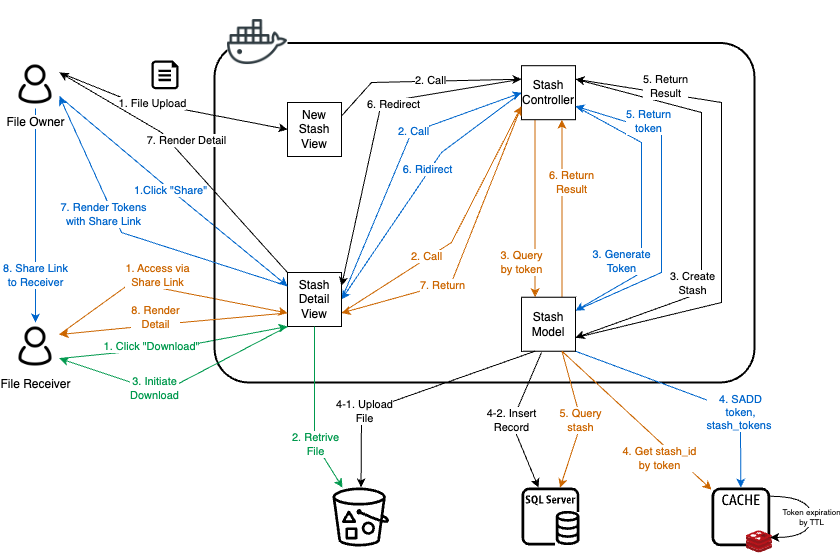

The diagram above was exported from draw.io. Its source (the exported page's mxGraphModel, read from the mxfile embedded in the PNG):
<mxGraphModel dx="1286" dy="1204" grid="1" gridSize="10" guides="1" tooltips="1" connect="1" arrows="1" fold="1" page="1" pageScale="1" pageWidth="1169" pageHeight="827" background="none" math="0" shadow="0">
  <root>
    <mxCell id="0" />
    <mxCell id="1" parent="0" />
    <mxCell id="5rFeYapUfcz5BnAI7AdN-19" value="" style="sketch=0;outlineConnect=0;fontColor=#232F3E;gradientColor=none;fillColor=#000000;strokeColor=none;dashed=0;verticalLabelPosition=bottom;verticalAlign=top;align=center;html=1;fontSize=12;fontStyle=0;aspect=fixed;pointerEvents=1;shape=mxgraph.aws4.bucket_with_objects;" parent="1" vertex="1">
      <mxGeometry x="541" y="665" width="56.73" height="59" as="geometry" />
    </mxCell>
    <mxCell id="5rFeYapUfcz5BnAI7AdN-20" value="" style="group" parent="1" connectable="0" vertex="1">
      <mxGeometry x="920" y="665" width="61" height="69" as="geometry" />
    </mxCell>
    <mxCell id="5rFeYapUfcz5BnAI7AdN-17" value="" style="sketch=0;outlineConnect=0;fontColor=#232F3E;gradientColor=none;fillColor=#000000;strokeColor=none;dashed=0;verticalLabelPosition=bottom;verticalAlign=top;align=center;html=1;fontSize=12;fontStyle=0;aspect=fixed;pointerEvents=1;shape=mxgraph.aws4.cache_node;" parent="5rFeYapUfcz5BnAI7AdN-20" vertex="1">
      <mxGeometry width="58.74074074074074" height="58.74074074074074" as="geometry" />
    </mxCell>
    <mxCell id="5rFeYapUfcz5BnAI7AdN-16" value="" style="image;sketch=0;aspect=fixed;html=1;points=[];align=center;fontSize=12;image=img/lib/mscae/Cache_Redis_Product.svg;" parent="5rFeYapUfcz5BnAI7AdN-20" vertex="1">
      <mxGeometry x="34.641975308641975" y="43.32151898734179" width="26.358024691358025" height="22.14074074074074" as="geometry" />
    </mxCell>
    <mxCell id="5rFeYapUfcz5BnAI7AdN-76" value="&lt;font color=&quot;#000000&quot; style=&quot;font-size: 8px;&quot;&gt;Token expiration&lt;br style=&quot;font-size: 8px;&quot;&gt;by TTL&lt;/font&gt;" style="edgeStyle=orthogonalEdgeStyle;shape=connector;rounded=0;orthogonalLoop=1;jettySize=auto;html=1;labelBackgroundColor=default;strokeColor=#000000;align=center;verticalAlign=middle;fontFamily=Helvetica;fontSize=8;fontColor=#CC6600;endArrow=classic;curved=1;" parent="5rFeYapUfcz5BnAI7AdN-20" source="5rFeYapUfcz5BnAI7AdN-17" target="5rFeYapUfcz5BnAI7AdN-17" edge="1">
      <mxGeometry x="0.0102" relative="1" as="geometry">
        <Array as="points">
          <mxPoint x="100" y="50" />
        </Array>
        <mxPoint as="offset" />
      </mxGeometry>
    </mxCell>
    <mxCell id="5rFeYapUfcz5BnAI7AdN-31" value="1. File Upload" style="rounded=0;orthogonalLoop=1;jettySize=auto;html=1;exitX=1;exitY=0.25;exitDx=0;exitDy=0;entryX=0;entryY=0.5;entryDx=0;entryDy=0;" parent="1" source="5rFeYapUfcz5BnAI7AdN-21" target="5rFeYapUfcz5BnAI7AdN-30" edge="1">
      <mxGeometry x="-0.168" relative="1" as="geometry">
        <Array as="points">
          <mxPoint x="330" y="275" />
        </Array>
        <mxPoint as="offset" />
      </mxGeometry>
    </mxCell>
    <mxCell id="5rFeYapUfcz5BnAI7AdN-51" style="rounded=0;orthogonalLoop=1;jettySize=auto;html=1;exitX=1;exitY=0.75;exitDx=0;exitDy=0;entryX=0;entryY=0.25;entryDx=0;entryDy=0;fontColor=#0066CC;strokeColor=#0066CC;" parent="1" source="5rFeYapUfcz5BnAI7AdN-21" target="5rFeYapUfcz5BnAI7AdN-44" edge="1">
      <mxGeometry relative="1" as="geometry">
        <Array as="points">
          <mxPoint x="370" y="360" />
        </Array>
      </mxGeometry>
    </mxCell>
    <mxCell id="5rFeYapUfcz5BnAI7AdN-52" value="1.Click &quot;Share&quot;" style="edgeLabel;html=1;align=center;verticalAlign=middle;resizable=0;points=[];fontColor=#0066CC;" parent="5rFeYapUfcz5BnAI7AdN-51" connectable="0" vertex="1">
      <mxGeometry x="0.1428" y="-2" relative="1" as="geometry">
        <mxPoint x="-19" y="-17" as="offset" />
      </mxGeometry>
    </mxCell>
    <mxCell id="5rFeYapUfcz5BnAI7AdN-61" value="8. Share Link&lt;br&gt;to Receiver" style="edgeStyle=none;shape=connector;rounded=0;orthogonalLoop=1;jettySize=auto;html=1;exitX=0.5;exitY=1;exitDx=0;exitDy=0;entryX=0.5;entryY=0;entryDx=0;entryDy=0;labelBackgroundColor=default;strokeColor=#0066CC;align=center;verticalAlign=middle;fontFamily=Helvetica;fontSize=11;fontColor=#0066CC;endArrow=classic;" parent="1" source="5rFeYapUfcz5BnAI7AdN-21" target="5rFeYapUfcz5BnAI7AdN-22" edge="1">
      <mxGeometry x="0.5652" relative="1" as="geometry">
        <mxPoint as="offset" />
      </mxGeometry>
    </mxCell>
    <mxCell id="5rFeYapUfcz5BnAI7AdN-21" value="File Owner" style="shape=image;html=1;verticalAlign=top;verticalLabelPosition=bottom;labelBackgroundColor=#ffffff;imageAspect=0;aspect=fixed;image=https://cdn0.iconfinder.com/data/icons/eon-social-media-contact-info-2/32/user_people_person_users_man-128.png" parent="1" vertex="1">
      <mxGeometry x="220" y="238" width="48" height="48" as="geometry" />
    </mxCell>
    <mxCell id="5rFeYapUfcz5BnAI7AdN-62" style="edgeStyle=none;shape=connector;rounded=0;orthogonalLoop=1;jettySize=auto;html=1;exitX=1;exitY=0.25;exitDx=0;exitDy=0;entryX=0;entryY=0.75;entryDx=0;entryDy=0;labelBackgroundColor=default;strokeColor=#CC6600;align=center;verticalAlign=middle;fontFamily=Helvetica;fontSize=11;fontColor=#CC6600;endArrow=classic;" parent="1" source="5rFeYapUfcz5BnAI7AdN-22" target="5rFeYapUfcz5BnAI7AdN-44" edge="1">
      <mxGeometry relative="1" as="geometry">
        <Array as="points">
          <mxPoint x="340" y="460" />
        </Array>
      </mxGeometry>
    </mxCell>
    <mxCell id="5rFeYapUfcz5BnAI7AdN-63" value="1. Access via&lt;br&gt;Share Link" style="edgeLabel;html=1;align=center;verticalAlign=middle;resizable=0;points=[];fontSize=11;fontFamily=Helvetica;fontColor=#CC6600;" parent="5rFeYapUfcz5BnAI7AdN-62" connectable="0" vertex="1">
      <mxGeometry x="-0.3851" y="-1" relative="1" as="geometry">
        <mxPoint x="35" y="-16" as="offset" />
      </mxGeometry>
    </mxCell>
    <mxCell id="5rFeYapUfcz5BnAI7AdN-77" value="1. Click &quot;Download&quot;" style="shape=connector;rounded=0;orthogonalLoop=1;jettySize=auto;html=1;exitX=1;exitY=0.75;exitDx=0;exitDy=0;entryX=0;entryY=1;entryDx=0;entryDy=0;labelBackgroundColor=default;strokeColor=#00994D;align=center;verticalAlign=middle;fontFamily=Helvetica;fontSize=11;fontColor=#00994D;endArrow=classic;" parent="1" source="5rFeYapUfcz5BnAI7AdN-22" target="5rFeYapUfcz5BnAI7AdN-44" edge="1">
      <mxGeometry x="-0.1952" y="3" relative="1" as="geometry">
        <Array as="points">
          <mxPoint x="390" y="524" />
        </Array>
        <mxPoint as="offset" />
      </mxGeometry>
    </mxCell>
    <mxCell id="5rFeYapUfcz5BnAI7AdN-22" value="File Receiver" style="shape=image;html=1;verticalAlign=top;verticalLabelPosition=bottom;labelBackgroundColor=#ffffff;imageAspect=0;aspect=fixed;image=https://cdn0.iconfinder.com/data/icons/eon-social-media-contact-info-2/32/user_people_person_users_man-128.png" parent="1" vertex="1">
      <mxGeometry x="220" y="500" width="48" height="48" as="geometry" />
    </mxCell>
    <mxCell id="5rFeYapUfcz5BnAI7AdN-26" value="" style="group" parent="1" connectable="0" vertex="1">
      <mxGeometry x="423" y="178" width="540" height="382" as="geometry" />
    </mxCell>
    <mxCell id="5rFeYapUfcz5BnAI7AdN-24" value="" style="rounded=1;arcSize=10;dashed=0;fillColor=none;gradientColor=none;strokeWidth=2;" parent="5rFeYapUfcz5BnAI7AdN-26" vertex="1">
      <mxGeometry y="42.45" width="540" height="339.55" as="geometry" />
    </mxCell>
    <mxCell id="5rFeYapUfcz5BnAI7AdN-23" value="" style="shape=image;html=1;verticalAlign=top;verticalLabelPosition=bottom;labelBackgroundColor=#ffffff;imageAspect=0;aspect=fixed;image=https://cdn0.iconfinder.com/data/icons/social-media-2104/24/social_media_social_media_logo_docker-128.png;imageBackground=default;" parent="5rFeYapUfcz5BnAI7AdN-26" vertex="1">
      <mxGeometry x="13" y="11.575757575757574" width="60" height="60" as="geometry" />
    </mxCell>
    <mxCell id="5rFeYapUfcz5BnAI7AdN-34" style="rounded=0;orthogonalLoop=1;jettySize=auto;html=1;exitX=1;exitY=0.25;exitDx=0;exitDy=0;entryX=0;entryY=0.25;entryDx=0;entryDy=0;" parent="5rFeYapUfcz5BnAI7AdN-26" source="5rFeYapUfcz5BnAI7AdN-30" target="5rFeYapUfcz5BnAI7AdN-32" edge="1">
      <mxGeometry relative="1" as="geometry">
        <Array as="points">
          <mxPoint x="157" y="82" />
        </Array>
      </mxGeometry>
    </mxCell>
    <mxCell id="5rFeYapUfcz5BnAI7AdN-41" value="2. Call" style="edgeLabel;html=1;align=center;verticalAlign=middle;resizable=0;points=[];" parent="5rFeYapUfcz5BnAI7AdN-34" connectable="0" vertex="1">
      <mxGeometry x="0.2174" y="2" relative="1" as="geometry">
        <mxPoint x="-15" y="1" as="offset" />
      </mxGeometry>
    </mxCell>
    <mxCell id="5rFeYapUfcz5BnAI7AdN-30" value="New Stash View" style="whiteSpace=wrap;html=1;aspect=fixed;" parent="5rFeYapUfcz5BnAI7AdN-26" vertex="1">
      <mxGeometry x="73" y="102.00272727272727" width="54" height="54" as="geometry" />
    </mxCell>
    <mxCell id="5rFeYapUfcz5BnAI7AdN-35" style="rounded=0;orthogonalLoop=1;jettySize=auto;html=1;entryX=1;entryY=0.75;entryDx=0;entryDy=0;exitX=1;exitY=0.25;exitDx=0;exitDy=0;" parent="5rFeYapUfcz5BnAI7AdN-26" source="5rFeYapUfcz5BnAI7AdN-32" target="5rFeYapUfcz5BnAI7AdN-33" edge="1">
      <mxGeometry relative="1" as="geometry">
        <Array as="points">
          <mxPoint x="487" y="112" />
          <mxPoint x="487" y="202" />
          <mxPoint x="487" y="292" />
        </Array>
      </mxGeometry>
    </mxCell>
    <mxCell id="5rFeYapUfcz5BnAI7AdN-36" value="3. Create&lt;br&gt;Stash" style="edgeLabel;html=1;align=center;verticalAlign=middle;resizable=0;points=[];" parent="5rFeYapUfcz5BnAI7AdN-35" connectable="0" vertex="1">
      <mxGeometry x="-0.0747" y="1" relative="1" as="geometry">
        <mxPoint x="-11" y="95" as="offset" />
      </mxGeometry>
    </mxCell>
    <mxCell id="5rFeYapUfcz5BnAI7AdN-56" value="3. Generate&lt;br&gt;Token" style="edgeStyle=none;shape=connector;rounded=0;orthogonalLoop=1;jettySize=auto;html=1;exitX=1;exitY=0.75;exitDx=0;exitDy=0;entryX=1;entryY=0.25;entryDx=0;entryDy=0;labelBackgroundColor=default;strokeColor=#0066CC;align=center;verticalAlign=middle;fontFamily=Helvetica;fontSize=11;fontColor=#0066CC;endArrow=classic;" parent="5rFeYapUfcz5BnAI7AdN-26" source="5rFeYapUfcz5BnAI7AdN-32" target="5rFeYapUfcz5BnAI7AdN-33" edge="1">
      <mxGeometry x="0.5456" y="-19" relative="1" as="geometry">
        <Array as="points">
          <mxPoint x="427" y="142" />
          <mxPoint x="427" y="212" />
          <mxPoint x="427" y="272" />
        </Array>
        <mxPoint as="offset" />
      </mxGeometry>
    </mxCell>
    <mxCell id="5rFeYapUfcz5BnAI7AdN-59" value="6. Ridirect" style="edgeStyle=none;shape=connector;rounded=0;orthogonalLoop=1;jettySize=auto;html=1;exitX=0;exitY=0.5;exitDx=0;exitDy=0;entryX=1;entryY=0.5;entryDx=0;entryDy=0;labelBackgroundColor=default;strokeColor=#0066CC;align=center;verticalAlign=middle;fontFamily=Helvetica;fontSize=11;fontColor=#0066CC;endArrow=classic;" parent="5rFeYapUfcz5BnAI7AdN-26" source="5rFeYapUfcz5BnAI7AdN-32" target="5rFeYapUfcz5BnAI7AdN-44" edge="1">
      <mxGeometry x="-0.1288" y="-2" relative="1" as="geometry">
        <Array as="points">
          <mxPoint x="227" y="152" />
        </Array>
        <mxPoint as="offset" />
      </mxGeometry>
    </mxCell>
    <mxCell id="5rFeYapUfcz5BnAI7AdN-69" value="3. Query&lt;br&gt;by token" style="edgeStyle=none;shape=connector;rounded=0;orthogonalLoop=1;jettySize=auto;html=1;exitX=0.25;exitY=1;exitDx=0;exitDy=0;entryX=0.25;entryY=0;entryDx=0;entryDy=0;labelBackgroundColor=default;strokeColor=#CC6600;align=center;verticalAlign=middle;fontFamily=Helvetica;fontSize=11;fontColor=#CC6600;endArrow=classic;" parent="5rFeYapUfcz5BnAI7AdN-26" source="5rFeYapUfcz5BnAI7AdN-32" target="5rFeYapUfcz5BnAI7AdN-33" edge="1">
      <mxGeometry x="0.6088" y="-14" relative="1" as="geometry">
        <mxPoint as="offset" />
      </mxGeometry>
    </mxCell>
    <mxCell id="5rFeYapUfcz5BnAI7AdN-74" value="7. Return" style="edgeStyle=none;shape=connector;rounded=0;orthogonalLoop=1;jettySize=auto;html=1;exitX=0;exitY=0.75;exitDx=0;exitDy=0;entryX=1;entryY=0.75;entryDx=0;entryDy=0;labelBackgroundColor=default;strokeColor=#CC6600;align=center;verticalAlign=middle;fontFamily=Helvetica;fontSize=11;fontColor=#CC6600;endArrow=classic;" parent="5rFeYapUfcz5BnAI7AdN-26" source="5rFeYapUfcz5BnAI7AdN-32" target="5rFeYapUfcz5BnAI7AdN-44" edge="1">
      <mxGeometry x="0.3163" relative="1" as="geometry">
        <Array as="points">
          <mxPoint x="237" y="282" />
        </Array>
        <mxPoint x="1" as="offset" />
      </mxGeometry>
    </mxCell>
    <mxCell id="5rFeYapUfcz5BnAI7AdN-32" value="Stash Controller" style="whiteSpace=wrap;html=1;aspect=fixed;" parent="5rFeYapUfcz5BnAI7AdN-26" vertex="1">
      <mxGeometry x="307" y="65.20624242424242" width="54" height="54" as="geometry" />
    </mxCell>
    <mxCell id="5rFeYapUfcz5BnAI7AdN-58" value="5. Return&lt;br&gt;token" style="edgeStyle=none;shape=connector;rounded=0;orthogonalLoop=1;jettySize=auto;html=1;exitX=1;exitY=0.25;exitDx=0;exitDy=0;entryX=1;entryY=0.75;entryDx=0;entryDy=0;labelBackgroundColor=default;strokeColor=#0066CC;align=center;verticalAlign=middle;fontFamily=Helvetica;fontSize=11;fontColor=#0066CC;endArrow=classic;" parent="5rFeYapUfcz5BnAI7AdN-26" source="5rFeYapUfcz5BnAI7AdN-33" target="5rFeYapUfcz5BnAI7AdN-32" edge="1">
      <mxGeometry x="0.5415" y="-7" relative="1" as="geometry">
        <Array as="points">
          <mxPoint x="447" y="272" />
          <mxPoint x="447" y="211" />
          <mxPoint x="447" y="132" />
        </Array>
        <mxPoint as="offset" />
      </mxGeometry>
    </mxCell>
    <mxCell id="5rFeYapUfcz5BnAI7AdN-73" value="6. Return&lt;br&gt;Result" style="edgeStyle=none;shape=connector;rounded=0;orthogonalLoop=1;jettySize=auto;html=1;exitX=0.75;exitY=0;exitDx=0;exitDy=0;entryX=0.75;entryY=1;entryDx=0;entryDy=0;labelBackgroundColor=default;strokeColor=#CC6600;align=center;verticalAlign=middle;fontFamily=Helvetica;fontSize=11;fontColor=#CC6600;endArrow=classic;" parent="5rFeYapUfcz5BnAI7AdN-26" source="5rFeYapUfcz5BnAI7AdN-33" target="5rFeYapUfcz5BnAI7AdN-32" edge="1">
      <mxGeometry x="0.2925" y="-9" relative="1" as="geometry">
        <mxPoint x="1" as="offset" />
      </mxGeometry>
    </mxCell>
    <mxCell id="5rFeYapUfcz5BnAI7AdN-33" value="Stash Model" style="whiteSpace=wrap;html=1;aspect=fixed;" parent="5rFeYapUfcz5BnAI7AdN-26" vertex="1">
      <mxGeometry x="307" y="296.7213939393939" width="54" height="54" as="geometry" />
    </mxCell>
    <mxCell id="5rFeYapUfcz5BnAI7AdN-42" value="" style="rounded=0;orthogonalLoop=1;jettySize=auto;html=1;exitX=1;exitY=0.75;exitDx=0;exitDy=0;entryX=1;entryY=0.25;entryDx=0;entryDy=0;" parent="5rFeYapUfcz5BnAI7AdN-26" source="5rFeYapUfcz5BnAI7AdN-33" target="5rFeYapUfcz5BnAI7AdN-32" edge="1">
      <mxGeometry relative="1" as="geometry">
        <mxPoint x="201" y="268.55757575757576" as="sourcePoint" />
        <mxPoint x="201" y="166.6909090909091" as="targetPoint" />
        <Array as="points">
          <mxPoint x="507" y="302" />
          <mxPoint x="507" y="212" />
          <mxPoint x="507" y="102" />
        </Array>
      </mxGeometry>
    </mxCell>
    <mxCell id="5rFeYapUfcz5BnAI7AdN-43" value="5. Return&lt;br&gt;Result" style="edgeLabel;html=1;align=center;verticalAlign=middle;resizable=0;points=[];" parent="5rFeYapUfcz5BnAI7AdN-42" connectable="0" vertex="1">
      <mxGeometry x="0.4342" y="-3" relative="1" as="geometry">
        <mxPoint x="-50" y="-13" as="offset" />
      </mxGeometry>
    </mxCell>
    <mxCell id="5rFeYapUfcz5BnAI7AdN-55" value="2. Call" style="edgeStyle=none;shape=connector;rounded=0;orthogonalLoop=1;jettySize=auto;html=1;exitX=1;exitY=0.5;exitDx=0;exitDy=0;entryX=0;entryY=0.5;entryDx=0;entryDy=0;labelBackgroundColor=default;strokeColor=#0066CC;align=center;verticalAlign=middle;fontFamily=Helvetica;fontSize=11;fontColor=#0066CC;endArrow=classic;" parent="5rFeYapUfcz5BnAI7AdN-26" source="5rFeYapUfcz5BnAI7AdN-44" target="5rFeYapUfcz5BnAI7AdN-32" edge="1">
      <mxGeometry x="0.2287" relative="1" as="geometry">
        <mxPoint x="84" y="184.05454545454543" as="sourcePoint" />
        <mxPoint x="199" y="118.65151515151501" as="targetPoint" />
        <Array as="points">
          <mxPoint x="197" y="132" />
        </Array>
        <mxPoint as="offset" />
      </mxGeometry>
    </mxCell>
    <mxCell id="5rFeYapUfcz5BnAI7AdN-68" value="2. Call" style="edgeStyle=none;shape=connector;rounded=0;orthogonalLoop=1;jettySize=auto;html=1;entryX=0;entryY=0.75;entryDx=0;entryDy=0;labelBackgroundColor=default;strokeColor=#CC6600;align=center;verticalAlign=middle;fontFamily=Helvetica;fontSize=11;fontColor=#CC6600;endArrow=classic;exitX=1;exitY=0.75;exitDx=0;exitDy=0;" parent="5rFeYapUfcz5BnAI7AdN-26" source="5rFeYapUfcz5BnAI7AdN-44" target="5rFeYapUfcz5BnAI7AdN-32" edge="1">
      <mxGeometry x="-0.2898" y="2" relative="1" as="geometry">
        <Array as="points">
          <mxPoint x="237" y="242" />
        </Array>
        <mxPoint x="1" as="offset" />
      </mxGeometry>
    </mxCell>
    <mxCell id="5rFeYapUfcz5BnAI7AdN-44" value="Stash Detail View" style="whiteSpace=wrap;html=1;aspect=fixed;" parent="5rFeYapUfcz5BnAI7AdN-26" vertex="1">
      <mxGeometry x="73" y="271.9987878787879" width="54" height="54" as="geometry" />
    </mxCell>
    <mxCell id="5rFeYapUfcz5BnAI7AdN-45" style="rounded=0;orthogonalLoop=1;jettySize=auto;html=1;exitX=0;exitY=0.25;exitDx=0;exitDy=0;entryX=1;entryY=0.25;entryDx=0;entryDy=0;" parent="5rFeYapUfcz5BnAI7AdN-26" source="5rFeYapUfcz5BnAI7AdN-32" target="5rFeYapUfcz5BnAI7AdN-44" edge="1">
      <mxGeometry relative="1" as="geometry">
        <Array as="points">
          <mxPoint x="167" y="102" />
        </Array>
      </mxGeometry>
    </mxCell>
    <mxCell id="5rFeYapUfcz5BnAI7AdN-46" value="6. Redirect" style="edgeLabel;html=1;align=center;verticalAlign=middle;resizable=0;points=[];" parent="5rFeYapUfcz5BnAI7AdN-45" connectable="0" vertex="1">
      <mxGeometry x="-0.2836" y="-2" relative="1" as="geometry">
        <mxPoint x="-11" y="7" as="offset" />
      </mxGeometry>
    </mxCell>
    <mxCell id="5rFeYapUfcz5BnAI7AdN-28" value="" style="sketch=0;aspect=fixed;pointerEvents=1;shadow=0;dashed=0;html=1;strokeColor=none;labelPosition=center;verticalLabelPosition=bottom;verticalAlign=top;align=center;fillColor=#000000;shape=mxgraph.azure.file" parent="1" vertex="1">
      <mxGeometry x="360" y="238" width="27" height="28.72" as="geometry" />
    </mxCell>
    <mxCell id="5rFeYapUfcz5BnAI7AdN-37" style="rounded=0;orthogonalLoop=1;jettySize=auto;html=1;exitX=0.25;exitY=1;exitDx=0;exitDy=0;" parent="1" source="5rFeYapUfcz5BnAI7AdN-33" target="5rFeYapUfcz5BnAI7AdN-19" edge="1">
      <mxGeometry relative="1" as="geometry">
        <mxPoint x="688" y="494" as="sourcePoint" />
        <mxPoint x="805.5082725615316" y="597.1040326991501" as="targetPoint" />
        <Array as="points">
          <mxPoint x="570" y="590" />
        </Array>
      </mxGeometry>
    </mxCell>
    <mxCell id="5rFeYapUfcz5BnAI7AdN-38" value="4-1. Upload&lt;br&gt;File" style="edgeLabel;html=1;align=center;verticalAlign=middle;resizable=0;points=[];" parent="5rFeYapUfcz5BnAI7AdN-37" connectable="0" vertex="1">
      <mxGeometry x="0.1616" relative="1" as="geometry">
        <mxPoint x="-30" y="10" as="offset" />
      </mxGeometry>
    </mxCell>
    <mxCell id="5rFeYapUfcz5BnAI7AdN-39" style="rounded=0;orthogonalLoop=1;jettySize=auto;html=1;" parent="1" target="gdsedEHNtLcOlIP45f9A-1" edge="1">
      <mxGeometry relative="1" as="geometry">
        <mxPoint x="750" y="530" as="sourcePoint" />
        <Array as="points">
          <mxPoint x="720" y="600" />
        </Array>
      </mxGeometry>
    </mxCell>
    <mxCell id="5rFeYapUfcz5BnAI7AdN-40" value="4-2. Insert&lt;br&gt;Record" style="edgeLabel;html=1;align=center;verticalAlign=middle;resizable=0;points=[];" parent="5rFeYapUfcz5BnAI7AdN-39" connectable="0" vertex="1">
      <mxGeometry x="0.1546" y="-1" relative="1" as="geometry">
        <mxPoint x="-3" y="-11" as="offset" />
      </mxGeometry>
    </mxCell>
    <mxCell id="5rFeYapUfcz5BnAI7AdN-47" style="rounded=0;orthogonalLoop=1;jettySize=auto;html=1;exitX=0;exitY=0;exitDx=0;exitDy=0;entryX=1;entryY=0.25;entryDx=0;entryDy=0;" parent="1" source="5rFeYapUfcz5BnAI7AdN-44" target="5rFeYapUfcz5BnAI7AdN-21" edge="1">
      <mxGeometry relative="1" as="geometry">
        <Array as="points">
          <mxPoint x="370" y="310" />
        </Array>
      </mxGeometry>
    </mxCell>
    <mxCell id="5rFeYapUfcz5BnAI7AdN-48" value="7. Render Detail" style="edgeLabel;html=1;align=center;verticalAlign=middle;resizable=0;points=[];" parent="5rFeYapUfcz5BnAI7AdN-47" connectable="0" vertex="1">
      <mxGeometry x="0.1075" y="1" relative="1" as="geometry">
        <mxPoint x="13" y="-7" as="offset" />
      </mxGeometry>
    </mxCell>
    <mxCell id="5rFeYapUfcz5BnAI7AdN-57" value="4. SADD&lt;br&gt;token, &lt;br&gt;stash_tokens&amp;nbsp;" style="edgeStyle=none;shape=connector;rounded=0;orthogonalLoop=1;jettySize=auto;html=1;exitX=1;exitY=1;exitDx=0;exitDy=0;labelBackgroundColor=default;strokeColor=#0066CC;align=center;verticalAlign=middle;fontFamily=Helvetica;fontSize=11;fontColor=#0066CC;endArrow=classic;" parent="1" source="5rFeYapUfcz5BnAI7AdN-33" target="5rFeYapUfcz5BnAI7AdN-17" edge="1">
      <mxGeometry x="0.4024" relative="1" as="geometry">
        <Array as="points">
          <mxPoint x="949" y="590" />
        </Array>
        <mxPoint as="offset" />
      </mxGeometry>
    </mxCell>
    <mxCell id="5rFeYapUfcz5BnAI7AdN-60" value="7. Render Tokens&lt;br&gt;with Share Link" style="edgeStyle=none;shape=connector;rounded=0;orthogonalLoop=1;jettySize=auto;html=1;exitX=0;exitY=0.25;exitDx=0;exitDy=0;entryX=1;entryY=0.75;entryDx=0;entryDy=0;labelBackgroundColor=default;strokeColor=#0066CC;align=center;verticalAlign=middle;fontFamily=Helvetica;fontSize=11;fontColor=#0066CC;endArrow=classic;" parent="1" source="5rFeYapUfcz5BnAI7AdN-44" target="5rFeYapUfcz5BnAI7AdN-21" edge="1">
      <mxGeometry x="0.2298" y="9" relative="1" as="geometry">
        <Array as="points">
          <mxPoint x="330" y="410" />
        </Array>
        <mxPoint as="offset" />
      </mxGeometry>
    </mxCell>
    <mxCell id="5rFeYapUfcz5BnAI7AdN-70" value="4. Get stash_id&lt;br&gt;by token" style="edgeStyle=none;shape=connector;rounded=0;orthogonalLoop=1;jettySize=auto;html=1;exitX=0.75;exitY=1;exitDx=0;exitDy=0;labelBackgroundColor=default;strokeColor=#CC6600;align=center;verticalAlign=middle;fontFamily=Helvetica;fontSize=11;fontColor=#CC6600;endArrow=classic;" parent="1" source="5rFeYapUfcz5BnAI7AdN-33" target="5rFeYapUfcz5BnAI7AdN-17" edge="1">
      <mxGeometry x="0.4229" y="-13" relative="1" as="geometry">
        <mxPoint as="offset" />
      </mxGeometry>
    </mxCell>
    <mxCell id="5rFeYapUfcz5BnAI7AdN-71" value="5. Query&lt;br&gt;stash" style="edgeStyle=none;shape=connector;rounded=0;orthogonalLoop=1;jettySize=auto;html=1;exitX=0.75;exitY=1;exitDx=0;exitDy=0;labelBackgroundColor=default;strokeColor=#CC6600;align=center;verticalAlign=middle;fontFamily=Helvetica;fontSize=11;fontColor=#CC6600;endArrow=classic;" parent="1" source="5rFeYapUfcz5BnAI7AdN-33" target="gdsedEHNtLcOlIP45f9A-1" edge="1">
      <mxGeometry x="0.0032" relative="1" as="geometry">
        <Array as="points">
          <mxPoint x="790" y="600" />
        </Array>
        <mxPoint as="offset" />
      </mxGeometry>
    </mxCell>
    <mxCell id="5rFeYapUfcz5BnAI7AdN-75" value="8. Render&lt;br&gt;Detail" style="edgeStyle=none;shape=connector;rounded=0;orthogonalLoop=1;jettySize=auto;html=1;exitX=0;exitY=0.75;exitDx=0;exitDy=0;entryX=1;entryY=0.25;entryDx=0;entryDy=0;labelBackgroundColor=default;strokeColor=#CC6600;align=center;verticalAlign=middle;fontFamily=Helvetica;fontSize=11;fontColor=#CC6600;endArrow=classic;" parent="1" source="5rFeYapUfcz5BnAI7AdN-44" target="5rFeYapUfcz5BnAI7AdN-22" edge="1">
      <mxGeometry x="0.1458" y="-7" relative="1" as="geometry">
        <Array as="points">
          <mxPoint x="390" y="500" />
        </Array>
        <mxPoint as="offset" />
      </mxGeometry>
    </mxCell>
    <mxCell id="5rFeYapUfcz5BnAI7AdN-79" value="2. Retrive&lt;br&gt;File" style="edgeStyle=none;shape=connector;rounded=0;orthogonalLoop=1;jettySize=auto;html=1;exitX=0.5;exitY=1;exitDx=0;exitDy=0;labelBackgroundColor=default;strokeColor=#00994D;align=center;verticalAlign=middle;fontFamily=Helvetica;fontSize=11;fontColor=#00994D;endArrow=classic;" parent="1" source="5rFeYapUfcz5BnAI7AdN-44" target="5rFeYapUfcz5BnAI7AdN-19" edge="1">
      <mxGeometry x="0.4029" relative="1" as="geometry">
        <Array as="points">
          <mxPoint x="523" y="620" />
        </Array>
        <mxPoint as="offset" />
      </mxGeometry>
    </mxCell>
    <mxCell id="5rFeYapUfcz5BnAI7AdN-80" value="3. Initiate&lt;br&gt;Download" style="edgeStyle=none;shape=connector;rounded=0;orthogonalLoop=1;jettySize=auto;html=1;exitX=0;exitY=1;exitDx=0;exitDy=0;entryX=1;entryY=0.75;entryDx=0;entryDy=0;labelBackgroundColor=default;strokeColor=#00994D;align=center;verticalAlign=middle;fontFamily=Helvetica;fontSize=11;fontColor=#00994D;endArrow=classic;" parent="1" source="5rFeYapUfcz5BnAI7AdN-44" target="5rFeYapUfcz5BnAI7AdN-22" edge="1">
      <mxGeometry x="0.2007" y="-2" relative="1" as="geometry">
        <Array as="points">
          <mxPoint x="370" y="570" />
        </Array>
        <mxPoint as="offset" />
      </mxGeometry>
    </mxCell>
    <mxCell id="gdsedEHNtLcOlIP45f9A-1" value="" style="sketch=0;outlineConnect=0;fontColor=#232F3E;gradientColor=none;fillColor=#000000;strokeColor=none;dashed=0;verticalLabelPosition=bottom;verticalAlign=top;align=center;html=1;fontSize=12;fontStyle=0;aspect=fixed;pointerEvents=1;shape=mxgraph.aws4.rds_sql_server_instance;" parent="1" vertex="1">
      <mxGeometry x="730" y="665" width="58" height="58" as="geometry" />
    </mxCell>
  </root>
</mxGraphModel>